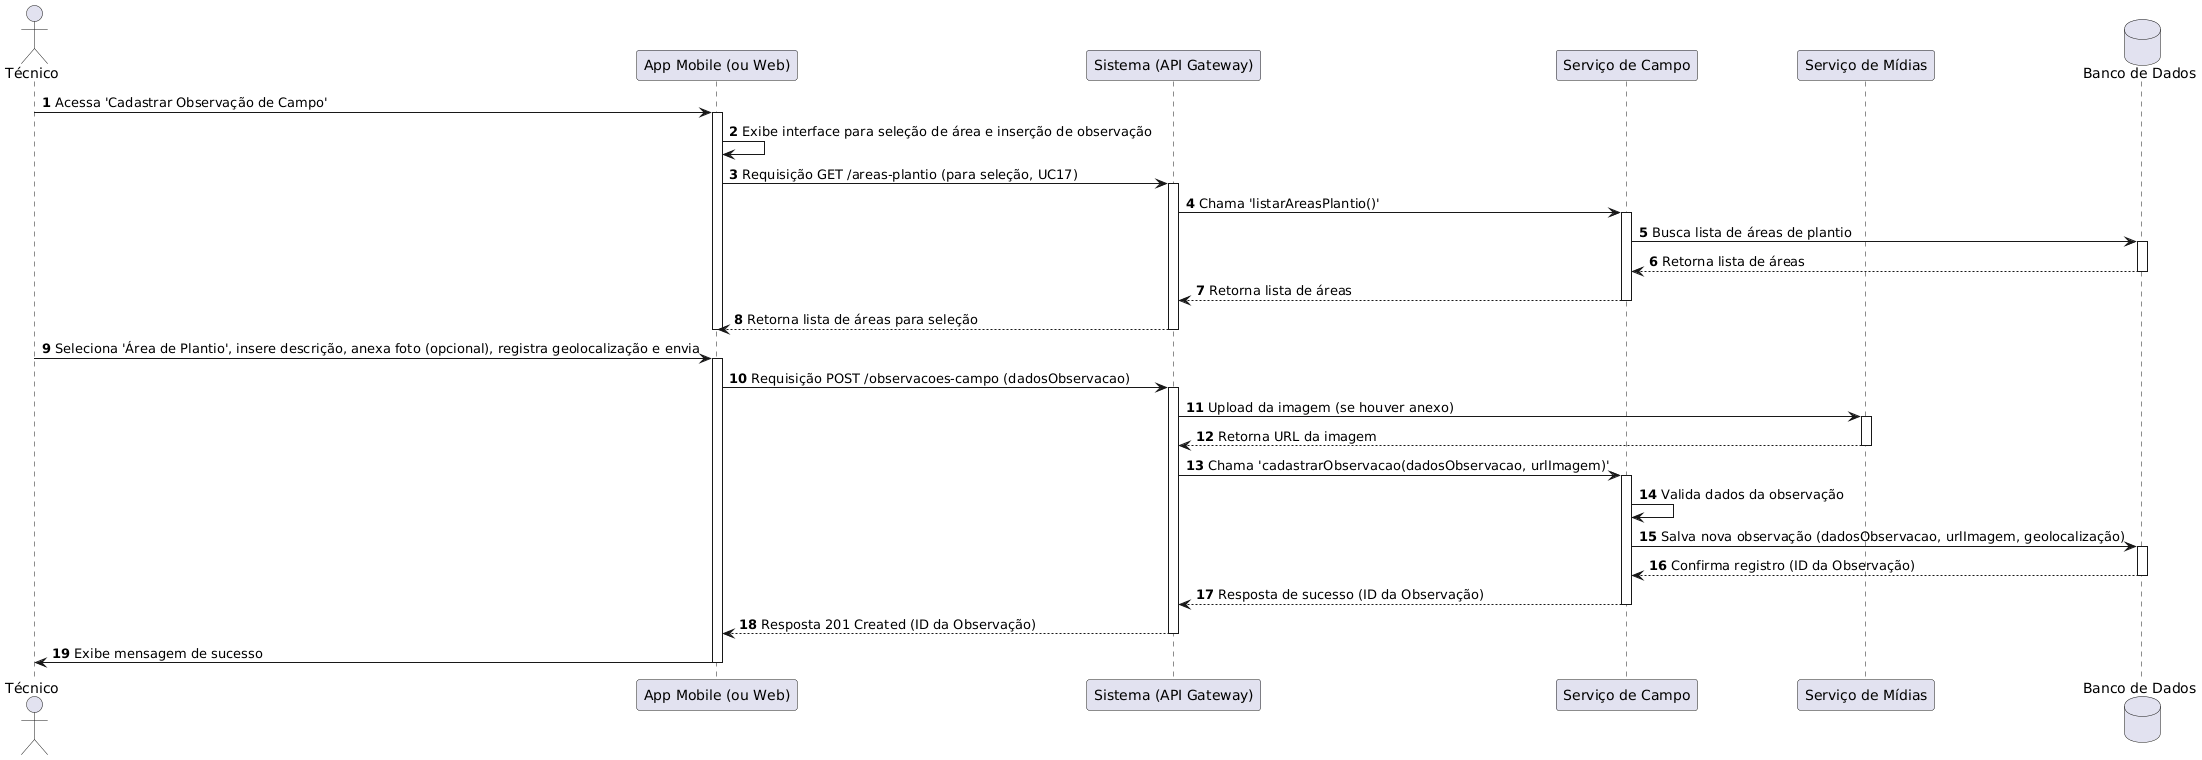

The diagram above was rendered by PlantUML. Its source (embedded in the PNG):
@startuml
autonumber
actor "Técnico" as T
participant "App Mobile (ou Web)" as UI
participant "Sistema (API Gateway)" as API
participant "Serviço de Campo" as SF
participant "Serviço de Mídias" as SM
database "Banco de Dados" as DB

T -> UI : Acessa 'Cadastrar Observação de Campo'
activate UI
UI -> UI : Exibe interface para seleção de área e inserção de observação
UI -> API : Requisição GET /areas-plantio (para seleção, UC17)
activate API
API -> SF : Chama 'listarAreasPlantio()'
activate SF
SF -> DB : Busca lista de áreas de plantio
activate DB
DB --> SF : Retorna lista de áreas
deactivate DB
SF --> API : Retorna lista de áreas
deactivate SF
API --> UI : Retorna lista de áreas para seleção
deactivate API
deactivate UI

T -> UI : Seleciona 'Área de Plantio', insere descrição, anexa foto (opcional), registra geolocalização e envia
activate UI
UI -> API : Requisição POST /observacoes-campo (dadosObservacao)
activate API
API -> SM : Upload da imagem (se houver anexo)
activate SM
SM --> API : Retorna URL da imagem
deactivate SM
API -> SF : Chama 'cadastrarObservacao(dadosObservacao, urlImagem)'
activate SF
SF -> SF : Valida dados da observação
SF -> DB : Salva nova observação (dadosObservacao, urlImagem, geolocalização)
activate DB
DB --> SF : Confirma registro (ID da Observação)
deactivate DB
SF --> API : Resposta de sucesso (ID da Observação)
deactivate SF
API --> UI : Resposta 201 Created (ID da Observação)
deactivate API
UI -> T : Exibe mensagem de sucesso
deactivate UI
@enduml